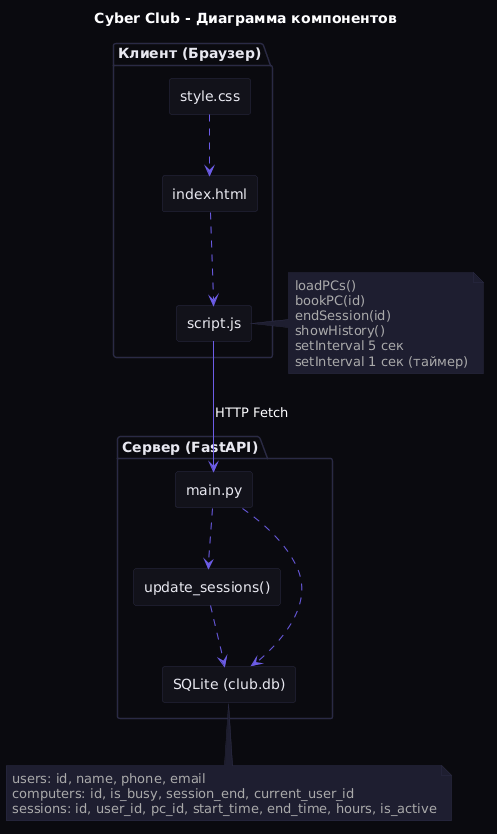

The diagram above was rendered by PlantUML. Its source (embedded in the PNG):
@startuml
skinparam componentStyle rectangle
skinparam backgroundColor #0a0a0f
skinparam component {
    BackgroundColor #12121a
    BorderColor #2a2a45
    FontColor #e8e8f0
}
skinparam package {
    BackgroundColor #0a0a0f
    BorderColor #2a2a45
    FontColor #e8e8f0
}
skinparam note {
    BackgroundColor #1e1e30
    BorderColor #2a2a45
    FontColor #aaa
}
skinparam arrow {
    Color #6c5ce7
}

title Cyber Club - Диаграмма компонентов

package "Клиент (Браузер)" {
    [index.html] as html
    [style.css] as css
    [script.js] as js
    html ..> js
    css ..> html
}

package "Сервер (FastAPI)" {
    [main.py] as api
    [update_sessions()] as updater
    [SQLite (club.db)] as db
    api ..> updater
    api ..> db
    updater ..> db
}

js -down-> api : HTTP Fetch

note right of js
  loadPCs()
  bookPC(id)
  endSession(id)
  showHistory()
  setInterval 5 сек
  setInterval 1 сек (таймер)
end note

note bottom of db
  users: id, name, phone, email
  computers: id, is_busy, session_end, current_user_id
  sessions: id, user_id, pc_id, start_time, end_time, hours, is_active
end note
@enduml